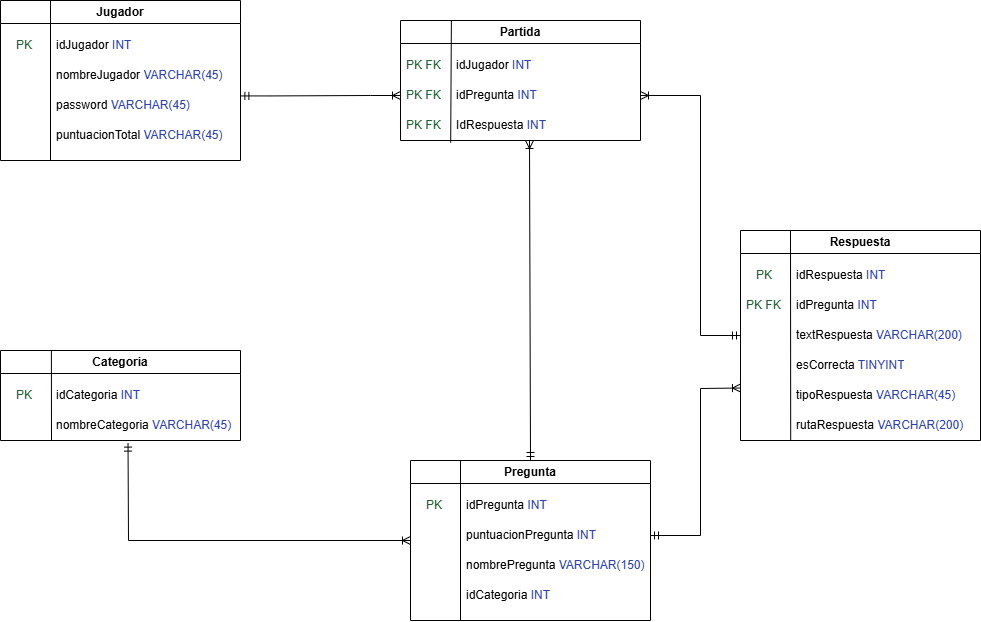

The diagram above was exported from draw.io. Its source (the exported page's mxGraphModel, read from the mxfile embedded in the PNG):
<mxGraphModel dx="1111" dy="647" grid="1" gridSize="10" guides="1" tooltips="1" connect="1" arrows="1" fold="1" page="1" pageScale="1" pageWidth="1169" pageHeight="827" math="0" shadow="0">
  <root>
    <mxCell id="0" />
    <mxCell id="1" parent="0" />
    <mxCell id="jsd8AWCUq72hbUA6MdcE-7" parent="1" style="swimlane;whiteSpace=wrap;html=1;" value="Jugador" vertex="1">
      <mxGeometry height="160" width="240" x="120" y="90" as="geometry" />
    </mxCell>
    <mxCell id="jsd8AWCUq72hbUA6MdcE-9" parent="jsd8AWCUq72hbUA6MdcE-7" style="text;strokeColor=none;fillColor=none;align=left;verticalAlign=middle;spacingLeft=4;spacingRight=4;overflow=hidden;points=[[0,0.5],[1,0.5]];portConstraint=eastwest;rotatable=0;whiteSpace=wrap;html=1;" value="idJugador &lt;font style=&quot;color: light-dark(rgb(44, 66, 175), rgb(224, 224, 255));&quot;&gt;INT&lt;/font&gt;" vertex="1">
      <mxGeometry height="30" width="150" x="50" y="30" as="geometry" />
    </mxCell>
    <mxCell id="jsd8AWCUq72hbUA6MdcE-10" parent="jsd8AWCUq72hbUA6MdcE-7" style="text;strokeColor=none;fillColor=none;align=left;verticalAlign=middle;spacingLeft=4;spacingRight=4;overflow=hidden;points=[[0,0.5],[1,0.5]];portConstraint=eastwest;rotatable=0;whiteSpace=wrap;html=1;" value="nombreJugador&amp;nbsp;&lt;font style=&quot;color: light-dark(rgb(44, 66, 175), rgb(224, 224, 255));&quot;&gt;VARCHAR(45)&lt;/font&gt;" vertex="1">
      <mxGeometry height="30" width="190" x="50" y="60" as="geometry" />
    </mxCell>
    <mxCell id="jsd8AWCUq72hbUA6MdcE-8" edge="1" parent="jsd8AWCUq72hbUA6MdcE-7" style="endArrow=none;html=1;rounded=0;entryX=0.25;entryY=0;entryDx=0;entryDy=0;" value="">
      <mxGeometry height="50" relative="1" width="50" as="geometry">
        <mxPoint x="50" y="160" as="sourcePoint" />
        <mxPoint x="49.999999999999886" as="targetPoint" />
      </mxGeometry>
    </mxCell>
    <mxCell id="jsd8AWCUq72hbUA6MdcE-12" parent="jsd8AWCUq72hbUA6MdcE-7" style="text;strokeColor=none;fillColor=none;align=left;verticalAlign=middle;spacingLeft=4;spacingRight=4;overflow=hidden;points=[[0,0.5],[1,0.5]];portConstraint=eastwest;rotatable=0;whiteSpace=wrap;html=1;" value="password&amp;nbsp;&lt;font style=&quot;color: light-dark(rgb(44, 66, 175), rgb(224, 224, 255));&quot;&gt;VARCHAR(45)&lt;/font&gt;" vertex="1">
      <mxGeometry height="30" width="190" x="50" y="90" as="geometry" />
    </mxCell>
    <mxCell id="jsd8AWCUq72hbUA6MdcE-11" parent="jsd8AWCUq72hbUA6MdcE-7" style="text;strokeColor=none;fillColor=none;align=left;verticalAlign=middle;spacingLeft=4;spacingRight=4;overflow=hidden;points=[[0,0.5],[1,0.5]];portConstraint=eastwest;rotatable=0;whiteSpace=wrap;html=1;" value="puntuacionTotal&amp;nbsp;&lt;font style=&quot;color: light-dark(rgb(44, 66, 175), rgb(224, 224, 255));&quot;&gt;VARCHAR(45)&lt;/font&gt;" vertex="1">
      <mxGeometry height="30" width="190" x="50" y="120" as="geometry" />
    </mxCell>
    <mxCell id="jsd8AWCUq72hbUA6MdcE-15" parent="jsd8AWCUq72hbUA6MdcE-7" style="text;strokeColor=none;fillColor=none;align=left;verticalAlign=middle;spacingLeft=4;spacingRight=4;overflow=hidden;points=[[0,0.5],[1,0.5]];portConstraint=eastwest;rotatable=0;whiteSpace=wrap;html=1;" value="&lt;font style=&quot;color: light-dark(rgb(33, 99, 53), rgb(237, 237, 237));&quot;&gt;PK&amp;nbsp;&lt;/font&gt;" vertex="1">
      <mxGeometry height="30" width="30" x="10" y="30" as="geometry" />
    </mxCell>
    <mxCell id="jsd8AWCUq72hbUA6MdcE-17" parent="1" style="swimlane;whiteSpace=wrap;html=1;" value="Partida" vertex="1">
      <mxGeometry height="120" width="240" x="520" y="110" as="geometry" />
    </mxCell>
    <mxCell id="jsd8AWCUq72hbUA6MdcE-18" parent="jsd8AWCUq72hbUA6MdcE-17" style="text;strokeColor=none;fillColor=none;align=left;verticalAlign=middle;spacingLeft=4;spacingRight=4;overflow=hidden;points=[[0,0.5],[1,0.5]];portConstraint=eastwest;rotatable=0;whiteSpace=wrap;html=1;" value="idJugador&amp;nbsp;&lt;font style=&quot;color: light-dark(rgb(44, 66, 175), rgb(224, 224, 255));&quot;&gt;INT&lt;/font&gt;" vertex="1">
      <mxGeometry height="30" width="150" x="50" y="30" as="geometry" />
    </mxCell>
    <mxCell id="jsd8AWCUq72hbUA6MdcE-19" parent="jsd8AWCUq72hbUA6MdcE-17" style="text;strokeColor=none;fillColor=none;align=left;verticalAlign=middle;spacingLeft=4;spacingRight=4;overflow=hidden;points=[[0,0.5],[1,0.5]];portConstraint=eastwest;rotatable=0;whiteSpace=wrap;html=1;" value="idPregunta&amp;nbsp;&lt;font style=&quot;color: light-dark(rgb(44, 66, 175), rgb(224, 224, 255));&quot;&gt;INT&lt;/font&gt;" vertex="1">
      <mxGeometry height="30" width="190" x="50" y="60" as="geometry" />
    </mxCell>
    <mxCell id="jsd8AWCUq72hbUA6MdcE-20" edge="1" parent="jsd8AWCUq72hbUA6MdcE-17" source="jsd8AWCUq72hbUA6MdcE-21" style="endArrow=none;html=1;rounded=0;entryX=0.212;entryY=0.003;entryDx=0;entryDy=0;exitX=0.001;exitY=1.075;exitDx=0;exitDy=0;exitPerimeter=0;entryPerimeter=0;" target="jsd8AWCUq72hbUA6MdcE-17" value="">
      <mxGeometry height="50" relative="1" width="50" as="geometry">
        <mxPoint x="50" y="160" as="sourcePoint" />
        <mxPoint x="49.999999999999886" as="targetPoint" />
      </mxGeometry>
    </mxCell>
    <mxCell id="jsd8AWCUq72hbUA6MdcE-21" parent="jsd8AWCUq72hbUA6MdcE-17" style="text;strokeColor=none;fillColor=none;align=left;verticalAlign=middle;spacingLeft=4;spacingRight=4;overflow=hidden;points=[[0,0.5],[1,0.5]];portConstraint=eastwest;rotatable=0;whiteSpace=wrap;html=1;" value="IdRespuesta &lt;font color=&quot;#2c42af&quot;&gt;INT&lt;/font&gt;" vertex="1">
      <mxGeometry height="30" width="190" x="50" y="90" as="geometry" />
    </mxCell>
    <mxCell id="jsd8AWCUq72hbUA6MdcE-23" parent="jsd8AWCUq72hbUA6MdcE-17" style="text;strokeColor=none;fillColor=none;align=left;verticalAlign=middle;spacingLeft=4;spacingRight=4;overflow=hidden;points=[[0,0.5],[1,0.5]];portConstraint=eastwest;rotatable=0;whiteSpace=wrap;html=1;" value="&lt;font style=&quot;color: light-dark(rgb(33, 99, 53), rgb(237, 237, 237));&quot;&gt;PK FK&lt;/font&gt;" vertex="1">
      <mxGeometry height="30" width="50" y="30" as="geometry" />
    </mxCell>
    <mxCell id="jsd8AWCUq72hbUA6MdcE-24" parent="jsd8AWCUq72hbUA6MdcE-17" style="text;strokeColor=none;fillColor=none;align=left;verticalAlign=middle;spacingLeft=4;spacingRight=4;overflow=hidden;points=[[0,0.5],[1,0.5]];portConstraint=eastwest;rotatable=0;whiteSpace=wrap;html=1;" value="&lt;font style=&quot;color: light-dark(rgb(33, 99, 53), rgb(237, 237, 237));&quot;&gt;PK FK&lt;/font&gt;" vertex="1">
      <mxGeometry height="30" width="50" y="60" as="geometry" />
    </mxCell>
    <mxCell id="jsd8AWCUq72hbUA6MdcE-25" parent="jsd8AWCUq72hbUA6MdcE-17" style="text;strokeColor=none;fillColor=none;align=left;verticalAlign=middle;spacingLeft=4;spacingRight=4;overflow=hidden;points=[[0,0.5],[1,0.5]];portConstraint=eastwest;rotatable=0;whiteSpace=wrap;html=1;" value="&lt;font style=&quot;color: light-dark(rgb(33, 99, 53), rgb(237, 237, 237));&quot;&gt;PK FK&lt;/font&gt;" vertex="1">
      <mxGeometry height="30" width="50" y="90" as="geometry" />
    </mxCell>
    <mxCell id="jsd8AWCUq72hbUA6MdcE-26" parent="1" style="swimlane;whiteSpace=wrap;html=1;" value="Respuesta" vertex="1">
      <mxGeometry height="210" width="240" x="860" y="320" as="geometry" />
    </mxCell>
    <mxCell id="jsd8AWCUq72hbUA6MdcE-27" parent="jsd8AWCUq72hbUA6MdcE-26" style="text;strokeColor=none;fillColor=none;align=left;verticalAlign=middle;spacingLeft=4;spacingRight=4;overflow=hidden;points=[[0,0.5],[1,0.5]];portConstraint=eastwest;rotatable=0;whiteSpace=wrap;html=1;" value="idRespuesta&amp;nbsp;&lt;font style=&quot;color: light-dark(rgb(44, 66, 175), rgb(224, 224, 255));&quot;&gt;INT&lt;/font&gt;" vertex="1">
      <mxGeometry height="30" width="150" x="50" y="30" as="geometry" />
    </mxCell>
    <mxCell id="jsd8AWCUq72hbUA6MdcE-28" parent="jsd8AWCUq72hbUA6MdcE-26" style="text;strokeColor=none;fillColor=none;align=left;verticalAlign=middle;spacingLeft=4;spacingRight=4;overflow=hidden;points=[[0,0.5],[1,0.5]];portConstraint=eastwest;rotatable=0;whiteSpace=wrap;html=1;" value="idPregunta&amp;nbsp;&lt;font style=&quot;color: light-dark(rgb(44, 66, 175), rgb(224, 224, 255));&quot;&gt;INT&lt;/font&gt;" vertex="1">
      <mxGeometry height="30" width="190" x="50" y="60" as="geometry" />
    </mxCell>
    <mxCell id="jsd8AWCUq72hbUA6MdcE-29" edge="1" parent="jsd8AWCUq72hbUA6MdcE-26" source="jsd8AWCUq72hbUA6MdcE-34" style="endArrow=none;html=1;rounded=0;entryX=0.25;entryY=0;entryDx=0;entryDy=0;exitX=0.001;exitY=1.009;exitDx=0;exitDy=0;exitPerimeter=0;" value="">
      <mxGeometry height="50" relative="1" width="50" as="geometry">
        <mxPoint x="50" y="160" as="sourcePoint" />
        <mxPoint x="49.999999999999886" as="targetPoint" />
      </mxGeometry>
    </mxCell>
    <mxCell id="jsd8AWCUq72hbUA6MdcE-30" parent="jsd8AWCUq72hbUA6MdcE-26" style="text;strokeColor=none;fillColor=none;align=left;verticalAlign=middle;spacingLeft=4;spacingRight=4;overflow=hidden;points=[[0,0.5],[1,0.5]];portConstraint=eastwest;rotatable=0;whiteSpace=wrap;html=1;" value="textRespuesta&amp;nbsp;&lt;font style=&quot;color: light-dark(rgb(44, 66, 175), rgb(224, 224, 255));&quot;&gt;VARCHAR(200)&lt;/font&gt;" vertex="1">
      <mxGeometry height="30" width="190" x="50" y="90" as="geometry" />
    </mxCell>
    <mxCell id="jsd8AWCUq72hbUA6MdcE-31" parent="jsd8AWCUq72hbUA6MdcE-26" style="text;strokeColor=none;fillColor=none;align=left;verticalAlign=middle;spacingLeft=4;spacingRight=4;overflow=hidden;points=[[0,0.5],[1,0.5]];portConstraint=eastwest;rotatable=0;whiteSpace=wrap;html=1;" value="esCorrecta&amp;nbsp;&lt;font style=&quot;color: light-dark(rgb(44, 66, 175), rgb(224, 224, 255));&quot;&gt;TINYINT&lt;/font&gt;" vertex="1">
      <mxGeometry height="30" width="190" x="50" y="120" as="geometry" />
    </mxCell>
    <mxCell id="jsd8AWCUq72hbUA6MdcE-32" parent="jsd8AWCUq72hbUA6MdcE-26" style="text;strokeColor=none;fillColor=none;align=left;verticalAlign=middle;spacingLeft=4;spacingRight=4;overflow=hidden;points=[[0,0.5],[1,0.5]];portConstraint=eastwest;rotatable=0;whiteSpace=wrap;html=1;" value="&lt;font style=&quot;color: light-dark(rgb(33, 99, 53), rgb(237, 237, 237));&quot;&gt;PK&amp;nbsp;&lt;/font&gt;" vertex="1">
      <mxGeometry height="30" width="30" x="10" y="30" as="geometry" />
    </mxCell>
    <mxCell id="jsd8AWCUq72hbUA6MdcE-33" parent="jsd8AWCUq72hbUA6MdcE-26" style="text;strokeColor=none;fillColor=none;align=left;verticalAlign=middle;spacingLeft=4;spacingRight=4;overflow=hidden;points=[[0,0.5],[1,0.5]];portConstraint=eastwest;rotatable=0;whiteSpace=wrap;html=1;" value="tipoRespuesta&amp;nbsp;&lt;font style=&quot;color: light-dark(rgb(44, 66, 175), rgb(224, 224, 255));&quot;&gt;VARCHAR(45)&lt;/font&gt;" vertex="1">
      <mxGeometry height="30" width="190" x="50" y="150" as="geometry" />
    </mxCell>
    <mxCell id="jsd8AWCUq72hbUA6MdcE-34" parent="jsd8AWCUq72hbUA6MdcE-26" style="text;strokeColor=none;fillColor=none;align=left;verticalAlign=middle;spacingLeft=4;spacingRight=4;overflow=hidden;points=[[0,0.5],[1,0.5]];portConstraint=eastwest;rotatable=0;whiteSpace=wrap;html=1;" value="rutaRespuesta&amp;nbsp;&lt;font style=&quot;color: light-dark(rgb(44, 66, 175), rgb(224, 224, 255));&quot;&gt;VARCHAR(200)&lt;/font&gt;" vertex="1">
      <mxGeometry height="30" width="190" x="50" y="180" as="geometry" />
    </mxCell>
    <mxCell id="jsd8AWCUq72hbUA6MdcE-35" parent="jsd8AWCUq72hbUA6MdcE-26" style="text;strokeColor=none;fillColor=none;align=left;verticalAlign=middle;spacingLeft=4;spacingRight=4;overflow=hidden;points=[[0,0.5],[1,0.5]];portConstraint=eastwest;rotatable=0;whiteSpace=wrap;html=1;" value="&lt;font style=&quot;color: light-dark(rgb(33, 99, 53), rgb(237, 237, 237));&quot;&gt;PK FK&lt;/font&gt;" vertex="1">
      <mxGeometry height="30" width="50" y="60" as="geometry" />
    </mxCell>
    <mxCell id="jsd8AWCUq72hbUA6MdcE-36" parent="1" style="swimlane;whiteSpace=wrap;html=1;" value="Categoria" vertex="1">
      <mxGeometry height="90" width="240" x="120" y="440" as="geometry" />
    </mxCell>
    <mxCell id="jsd8AWCUq72hbUA6MdcE-37" parent="jsd8AWCUq72hbUA6MdcE-36" style="text;strokeColor=none;fillColor=none;align=left;verticalAlign=middle;spacingLeft=4;spacingRight=4;overflow=hidden;points=[[0,0.5],[1,0.5]];portConstraint=eastwest;rotatable=0;whiteSpace=wrap;html=1;" value="idCategoria&amp;nbsp;&lt;font style=&quot;color: light-dark(rgb(44, 66, 175), rgb(224, 224, 255));&quot;&gt;INT&lt;/font&gt;" vertex="1">
      <mxGeometry height="30" width="150" x="50" y="30" as="geometry" />
    </mxCell>
    <mxCell id="jsd8AWCUq72hbUA6MdcE-38" parent="jsd8AWCUq72hbUA6MdcE-36" style="text;strokeColor=none;fillColor=none;align=left;verticalAlign=middle;spacingLeft=4;spacingRight=4;overflow=hidden;points=[[0,0.5],[1,0.5]];portConstraint=eastwest;rotatable=0;whiteSpace=wrap;html=1;" value="nombreCategoria&amp;nbsp;&lt;font style=&quot;color: light-dark(rgb(44, 66, 175), rgb(224, 224, 255));&quot;&gt;VARCHAR(45)&lt;/font&gt;" vertex="1">
      <mxGeometry height="30" width="190" x="50" y="60" as="geometry" />
    </mxCell>
    <mxCell id="jsd8AWCUq72hbUA6MdcE-39" edge="1" parent="jsd8AWCUq72hbUA6MdcE-36" style="endArrow=none;html=1;rounded=0;entryX=0.212;entryY=0.003;entryDx=0;entryDy=0;entryPerimeter=0;" target="jsd8AWCUq72hbUA6MdcE-36" value="">
      <mxGeometry height="50" relative="1" width="50" as="geometry">
        <mxPoint x="51" y="90" as="sourcePoint" />
        <mxPoint x="49.999999999999886" as="targetPoint" />
      </mxGeometry>
    </mxCell>
    <mxCell id="jsd8AWCUq72hbUA6MdcE-41" parent="jsd8AWCUq72hbUA6MdcE-36" style="text;strokeColor=none;fillColor=none;align=left;verticalAlign=middle;spacingLeft=4;spacingRight=4;overflow=hidden;points=[[0,0.5],[1,0.5]];portConstraint=eastwest;rotatable=0;whiteSpace=wrap;html=1;" value="&lt;font style=&quot;color: light-dark(rgb(33, 99, 53), rgb(237, 237, 237));&quot;&gt;PK&lt;/font&gt;" vertex="1">
      <mxGeometry height="30" width="30" x="10" y="30" as="geometry" />
    </mxCell>
    <mxCell id="jsd8AWCUq72hbUA6MdcE-44" parent="1" style="swimlane;whiteSpace=wrap;html=1;" value="Pregunta" vertex="1">
      <mxGeometry height="160" width="240" x="530" y="550" as="geometry" />
    </mxCell>
    <mxCell id="jsd8AWCUq72hbUA6MdcE-45" parent="jsd8AWCUq72hbUA6MdcE-44" style="text;strokeColor=none;fillColor=none;align=left;verticalAlign=middle;spacingLeft=4;spacingRight=4;overflow=hidden;points=[[0,0.5],[1,0.5]];portConstraint=eastwest;rotatable=0;whiteSpace=wrap;html=1;" value="idPregunta&amp;nbsp;&lt;font style=&quot;color: light-dark(rgb(44, 66, 175), rgb(224, 224, 255));&quot;&gt;INT&lt;/font&gt;" vertex="1">
      <mxGeometry height="30" width="150" x="50" y="30" as="geometry" />
    </mxCell>
    <mxCell id="jsd8AWCUq72hbUA6MdcE-46" parent="jsd8AWCUq72hbUA6MdcE-44" style="text;strokeColor=none;fillColor=none;align=left;verticalAlign=middle;spacingLeft=4;spacingRight=4;overflow=hidden;points=[[0,0.5],[1,0.5]];portConstraint=eastwest;rotatable=0;whiteSpace=wrap;html=1;" value="puntuacionPregunta &lt;font color=&quot;#2c42af&quot;&gt;INT&lt;/font&gt;" vertex="1">
      <mxGeometry height="30" width="190" x="50" y="60" as="geometry" />
    </mxCell>
    <mxCell id="jsd8AWCUq72hbUA6MdcE-47" edge="1" parent="jsd8AWCUq72hbUA6MdcE-44" style="endArrow=none;html=1;rounded=0;entryX=0.25;entryY=0;entryDx=0;entryDy=0;" value="">
      <mxGeometry height="50" relative="1" width="50" as="geometry">
        <mxPoint x="50" y="160" as="sourcePoint" />
        <mxPoint x="49.999999999999886" as="targetPoint" />
      </mxGeometry>
    </mxCell>
    <mxCell id="jsd8AWCUq72hbUA6MdcE-48" parent="jsd8AWCUq72hbUA6MdcE-44" style="text;strokeColor=none;fillColor=none;align=left;verticalAlign=middle;spacingLeft=4;spacingRight=4;overflow=hidden;points=[[0,0.5],[1,0.5]];portConstraint=eastwest;rotatable=0;whiteSpace=wrap;html=1;" value="nombrePregunta&amp;nbsp;&lt;font style=&quot;color: light-dark(rgb(44, 66, 175), rgb(224, 224, 255));&quot;&gt;VARCHAR(150)&lt;/font&gt;" vertex="1">
      <mxGeometry height="30" width="190" x="50" y="90" as="geometry" />
    </mxCell>
    <mxCell id="jsd8AWCUq72hbUA6MdcE-49" parent="jsd8AWCUq72hbUA6MdcE-44" style="text;strokeColor=none;fillColor=none;align=left;verticalAlign=middle;spacingLeft=4;spacingRight=4;overflow=hidden;points=[[0,0.5],[1,0.5]];portConstraint=eastwest;rotatable=0;whiteSpace=wrap;html=1;" value="idCategoria&amp;nbsp;&lt;font style=&quot;color: light-dark(rgb(44, 66, 175), rgb(224, 224, 255));&quot;&gt;INT&lt;/font&gt;" vertex="1">
      <mxGeometry height="30" width="190" x="50" y="120" as="geometry" />
    </mxCell>
    <mxCell id="jsd8AWCUq72hbUA6MdcE-50" parent="jsd8AWCUq72hbUA6MdcE-44" style="text;strokeColor=none;fillColor=none;align=left;verticalAlign=middle;spacingLeft=4;spacingRight=4;overflow=hidden;points=[[0,0.5],[1,0.5]];portConstraint=eastwest;rotatable=0;whiteSpace=wrap;html=1;" value="&lt;font style=&quot;color: light-dark(rgb(33, 99, 53), rgb(237, 237, 237));&quot;&gt;PK&amp;nbsp;&lt;/font&gt;" vertex="1">
      <mxGeometry height="30" width="30" x="10" y="30" as="geometry" />
    </mxCell>
    <mxCell id="jsd8AWCUq72hbUA6MdcE-51" edge="1" parent="1" source="jsd8AWCUq72hbUA6MdcE-12" style="edgeStyle=entityRelationEdgeStyle;fontSize=12;html=1;endArrow=ERoneToMany;startArrow=ERmandOne;rounded=0;exitX=1.002;exitY=0.181;exitDx=0;exitDy=0;exitPerimeter=0;fillColor=#e1d5e7;strokeColor=#000000;" target="jsd8AWCUq72hbUA6MdcE-24" value="">
      <mxGeometry height="100" relative="1" width="100" as="geometry">
        <mxPoint x="350" y="360" as="sourcePoint" />
        <mxPoint x="450" y="260" as="targetPoint" />
      </mxGeometry>
    </mxCell>
    <mxCell id="jsd8AWCUq72hbUA6MdcE-52" edge="1" parent="1" source="jsd8AWCUq72hbUA6MdcE-44" style="fontSize=12;html=1;endArrow=ERoneToMany;startArrow=ERmandOne;rounded=0;exitX=0.5;exitY=0;exitDx=0;exitDy=0;fillColor=#e1d5e7;strokeColor=#000000;" value="">
      <mxGeometry height="100" relative="1" width="100" as="geometry">
        <mxPoint x="490.0000000000001" y="543.95" as="sourcePoint" />
        <mxPoint x="649" y="230" as="targetPoint" />
      </mxGeometry>
    </mxCell>
    <mxCell id="jsd8AWCUq72hbUA6MdcE-53" edge="1" parent="1" source="jsd8AWCUq72hbUA6MdcE-26" style="fontSize=12;html=1;endArrow=ERoneToMany;startArrow=ERmandOne;rounded=0;shape=filledEdge;exitX=0;exitY=0.5;exitDx=0;exitDy=0;entryX=1;entryY=0.5;entryDx=0;entryDy=0;" target="jsd8AWCUq72hbUA6MdcE-19" value="">
      <mxGeometry height="100" relative="1" width="100" as="geometry">
        <Array as="points">
          <mxPoint x="820" y="425" />
          <mxPoint x="820" y="185" />
        </Array>
        <mxPoint x="890" y="250" as="sourcePoint" />
        <mxPoint x="990" y="150" as="targetPoint" />
      </mxGeometry>
    </mxCell>
    <mxCell id="jsd8AWCUq72hbUA6MdcE-56" edge="1" parent="1" source="jsd8AWCUq72hbUA6MdcE-38" style="fontSize=12;html=1;endArrow=ERoneToMany;startArrow=ERmandOne;rounded=0;entryX=0;entryY=0.5;entryDx=0;entryDy=0;exitX=0.408;exitY=1.087;exitDx=0;exitDy=0;exitPerimeter=0;" target="jsd8AWCUq72hbUA6MdcE-44" value="">
      <mxGeometry height="100" relative="1" width="100" as="geometry">
        <Array as="points">
          <mxPoint x="248" y="630" />
        </Array>
        <mxPoint x="240" y="760" as="sourcePoint" />
        <mxPoint x="340" y="660" as="targetPoint" />
      </mxGeometry>
    </mxCell>
    <mxCell id="jsd8AWCUq72hbUA6MdcE-57" edge="1" parent="1" source="jsd8AWCUq72hbUA6MdcE-46" style="fontSize=12;html=1;endArrow=ERoneToMany;startArrow=ERmandOne;rounded=0;entryX=0;entryY=0.75;entryDx=0;entryDy=0;exitX=1;exitY=0.5;exitDx=0;exitDy=0;" target="jsd8AWCUq72hbUA6MdcE-26" value="">
      <mxGeometry height="100" relative="1" width="100" as="geometry">
        <Array as="points">
          <mxPoint x="820" y="625" />
          <mxPoint x="820" y="478" />
        </Array>
        <mxPoint x="930" y="740" as="sourcePoint" />
        <mxPoint x="1030" y="640" as="targetPoint" />
      </mxGeometry>
    </mxCell>
  </root>
</mxGraphModel>